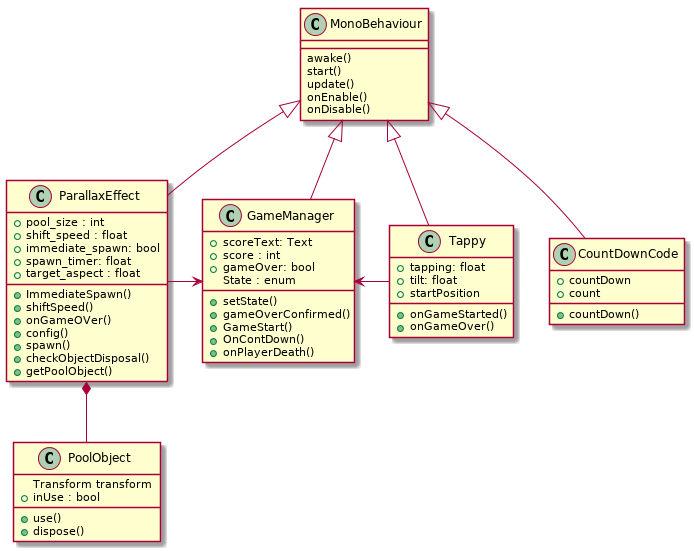

The diagram above was rendered by PlantUML. Its source (embedded in the PNG):
@startuml
class MonoBehaviour{
  
  awake()
  start()
  update()
  onEnable()
  onDisable() 

  
}
class Tappy{
  +tapping: float
  +tilt: float
  +startPosition 
  +onGameStarted()
  +onGameOver()
}
class GameManager{
  +scoreText: Text
  +score : int
  + gameOver: bool
  State : enum 
  +setState()
  +gameOverConfirmed()
  +GameStart()
  +OnContDown()
  +onPlayerDeath()
}
class ParallaxEffect{
  +pool_size : int
  +shift_speed : float
  +immediate_spawn: bool
  +spawn_timer: float
  +target_aspect : float
  +ImmediateSpawn()
  +shiftSpeed()
  +onGameOVer()
  +config()
  +spawn()
  +checkObjectDisposal()
  +getPoolObject()
  }
class PoolObject{
  Transform transform
  +inUse : bool
  +use()
  +dispose()
}

class CountDownCode{
  +countDown
  +count
  +countDown()
}
MonoBehaviour <|-down- GameManager 
MonoBehaviour <|-down- Tappy
MonoBehaviour <|-down- ParallaxEffect
MonoBehaviour <|-down- CountDownCode
ParallaxEffect *-down- PoolObject
ParallaxEffect -> GameManager
Tappy -left> GameManager
@enduml